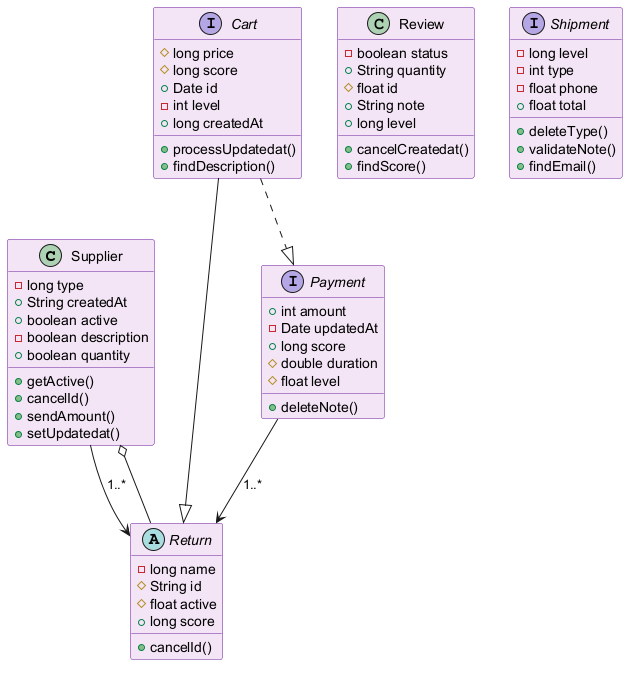

The diagram above was rendered by PlantUML. Its source (embedded in the PNG):
@startuml
skinparam backgroundColor #FFFFFF
skinparam classBackgroundColor #F3E5F5
skinparam classBorderColor #6A1B9A
class Supplier {
  -long type
  +String createdAt
  +boolean active
  -boolean description
  +boolean quantity
  +getActive()
  +cancelId()
  +sendAmount()
  +setUpdatedat()
}
class Review {
  -boolean status
  +String quantity
  #float id
  +String note
  +long level
  +cancelCreatedat()
  +findScore()
}
interface Cart {
  #long price
  #long score
  +Date id
  -int level
  +long createdAt
  +processUpdatedat()
  +findDescription()
}
abstract class Return {
  -long name
  #String id
  #float active
  +long score
  +cancelId()
}
interface Shipment {
  -long level
  -int type
  -float phone
  +float total
  +deleteType()
  +validateNote()
  +findEmail()
}
interface Payment {
  +int amount
  -Date updatedAt
  +long score
  #double duration
  #float level
  +deleteNote()
}
Cart ..|> Payment
Cart --|> Return
Payment --> Return : "1..*"
Return --o Supplier
Supplier --> Return : "1..*"
@enduml